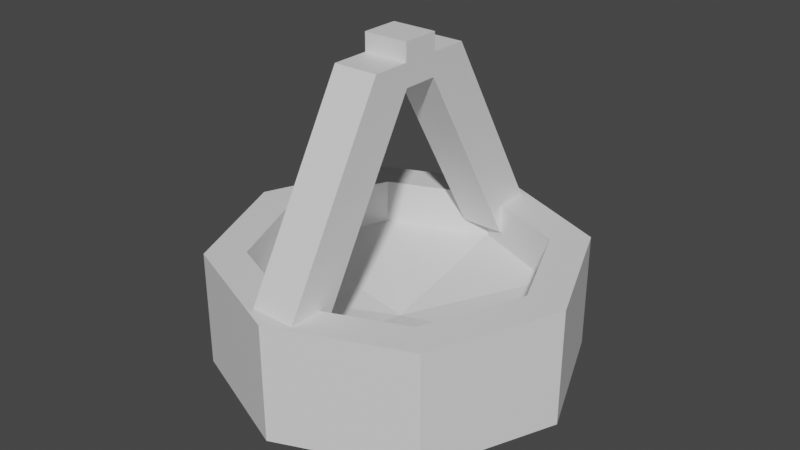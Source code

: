# Source: Hearth_0.blend  (saved by Blender 3.3.6; exported with 4.5.12 LTS)
import bpy
from mathutils import Matrix  # noqa: F401  (used for matrix-valued properties, if any)

bpy.ops.wm.read_factory_settings(use_empty=True)
scene = bpy.context.scene
scene.name = 'Scene'

# ---- collections
col_collection = bpy.data.collections.new('Collection'); scene.collection.children.link(col_collection)

# ---- materials (node trees are filled in below, after node groups)
mat_material = bpy.data.materials.new('Material')
mat_material.alpha_threshold = 0.0
mat_material.use_transparent_shadow = False
mat_material.roughness = 0.5
mat_material.line_color = (0.0, 0.0, 0.0, 1.0)

# ---- material node trees
mat_material.use_nodes = True; mat_material.node_tree.nodes.clear()
_N = mat_material.node_tree.nodes; _L = mat_material.node_tree.links
n0 = _N.new('ShaderNodeOutputMaterial'); n0.name = 'Material Output'; n0.location = (300, 300)
n1 = _N.new('ShaderNodeBsdfPrincipled'); n1.name = 'Principled BSDF'; n1.location = (10, 300)
n1.distribution = 'GGX'
n1.subsurface_method = 'RANDOM_WALK_SKIN'
n1.inputs[3].default_value = 1.45
n1.inputs[27].default_value = (0.0, 0.0, 0.0, 1.0)
n1.inputs[28].default_value = 1.0
_L.new(n1.outputs[0], n0.inputs[0])
n0.is_active_output = True

# ---- world
world_world = bpy.data.worlds.new('World'); scene.world = world_world
world_world.use_nodes = True; world_world.node_tree.nodes.clear()
_N = world_world.node_tree.nodes; _L = world_world.node_tree.links
n0 = _N.new('ShaderNodeOutputWorld'); n0.name = 'World Output'; n0.location = (300, 300)
n1 = _N.new('ShaderNodeBackground'); n1.name = 'Background'; n1.location = (10, 300)
n1.inputs[0].default_value = (0.05088, 0.05088, 0.05088, 1.0)
_L.new(n1.outputs[0], n0.inputs[0])
n0.is_active_output = True
world_world.color = (0.05088, 0.05088, 0.05088)
world_world.use_sun_shadow = False
world_world.sun_shadow_jitter_overblur = 0.0

# ---- meshes
me_cube = bpy.data.meshes.new('Cube')
me_cube.from_pydata([(0.0, 1.0, -0.2), (0.0, 1.0, 0.2), (0.7071, 0.7071, -0.2), (0.7071, 0.7071, 0.2), (1.0, 0.0, -0.2), (1.0, 0.0, 0.2), (0.7071, -0.7071, -0.2), (0.7071, -0.7071, 0.2), (0.0, -1.0, -0.2), (0.0, -1.0, 0.2), (-0.7071, -0.7071, -0.2), (-0.7071, -0.7071, 0.2), (-1.0, 0.0, -0.2), (-1.0, 0.0, 0.2), (-0.7071, 0.7071, -0.2), (-0.7071, 0.7071, 0.2), (0.7071, 0.7071, 0.2), (0.0, 1.0, 0.2), (1.0, 0.0, 0.2), (0.7071, -0.7071, 0.2), (0.0, -1.0, 0.2), (-0.7071, -0.7071, 0.2), (-1.0, 0.0, 0.2), (-0.7071, 0.7071, 0.2), (0.7071, 0.7071, 0.45), (0.554, 0.554, 0.2), (1.434e-09, 0.7835, 0.2), (0.7835, 0.0, 0.2), (0.554, -0.554, 0.2), (1.434e-09, -0.7835, 0.2), (-0.554, -0.554, 0.2), (-0.7835, 0.0, 0.2), (-0.554, 0.554, 0.2), (1.434e-09, 0.0, 0.02923), (0.0, 1.0, 0.45), (1.0, 0.0, 0.45), (0.7071, -0.7071, 0.45), (0.0, -1.0, 0.45), (-0.7071, -0.7071, 0.45), (-1.0, 0.0, 0.45), (-0.7071, 0.7071, 0.45), (0.554, 0.554, 0.45), (1.434e-09, 0.7835, 0.45), (0.554, -0.554, 0.45), (0.7835, 0.0, 0.45), (-0.554, -0.554, 0.45), (1.434e-09, -0.7835, 0.45), (-0.554, 0.554, 0.45), (-0.7835, 0.0, 0.45), (0.0, 4.768e-07, -0.45), (-0.125, -0.9412, 0.4042), (-0.125, -0.8162, 0.6208), (-0.125, -0.7247, 0.2792), (-0.125, -0.5997, 0.4958), (0.125, -0.9412, 0.4042), (0.125, -0.8162, 0.6208), (0.125, -0.7247, 0.2792), (0.125, -0.5997, 0.4958), (-0.125, -0.3162, 1.487), (-0.125, -0.09969, 1.362), (0.125, -0.09969, 1.362), (0.125, -0.3162, 1.487), (0.125, 0.9412, 0.4042), (0.125, 0.8162, 0.6208), (0.125, 0.7247, 0.2792), (0.125, 0.5997, 0.4958), (-0.125, 0.9412, 0.4042), (-0.125, 0.8162, 0.6208), (-0.125, 0.7247, 0.2792), (-0.125, 0.5997, 0.4958), (0.125, 0.3162, 1.487), (0.125, 0.09969, 1.362), (-0.125, 0.09969, 1.362), (-0.125, 0.3162, 1.487), (0.125, -0.1054, 1.487), (0.125, 0.1054, 1.487), (-0.125, 0.1054, 1.487), (-0.125, -0.1054, 1.487), (-0.125, -0.03323, 1.362), (-0.125, 0.03323, 1.362), (0.125, 0.03323, 1.362), (0.125, -0.03323, 1.362), (0.125, -0.1054, 1.587), (0.125, 0.1054, 1.587), (-0.125, 0.1054, 1.587), (-0.125, -0.1054, 1.587)], [], [(0, 1, 3, 2), (2, 3, 5, 4), (4, 5, 7, 6), (6, 7, 9, 8), (8, 9, 11, 10), (10, 11, 13, 12), (3, 1, 17, 16), (12, 13, 15, 14), (14, 15, 1, 0), (0, 49, 14), (26, 25, 41, 42), (1, 15, 23, 17), (11, 9, 20, 21), (5, 3, 16, 18), (15, 13, 22, 23), (9, 7, 19, 20), (13, 11, 21, 22), (7, 5, 18, 19), (18, 16, 24, 35), (32, 26, 42, 47), (16, 17, 34, 24), (31, 32, 47, 48), (17, 23, 40, 34), (30, 31, 48, 45), (23, 22, 39, 40), (25, 33, 27), (29, 33, 30), (28, 33, 29), (32, 33, 26), (33, 25, 26), (30, 33, 31), (27, 33, 28), (31, 33, 32), (35, 24, 41, 44), (37, 36, 43, 46), (39, 38, 45, 48), (34, 40, 47, 42), (24, 34, 42, 41), (36, 35, 44, 43), (38, 37, 46, 45), (40, 39, 48, 47), (19, 18, 35, 36), (25, 27, 44, 41), (20, 19, 36, 37), (27, 28, 43, 44), (21, 20, 37, 38), (28, 29, 46, 43), (22, 21, 38, 39), (29, 30, 45, 46), (8, 49, 6), (10, 49, 8), (2, 49, 0), (14, 49, 12), (6, 49, 4), (12, 49, 10), (4, 49, 2), (50, 51, 53, 52), (52, 53, 57, 56), (56, 57, 55, 54), (54, 55, 51, 50), (51, 55, 61, 58), (78, 81, 60, 59), (57, 53, 59, 60), (55, 57, 60, 61), (53, 51, 58, 59), (62, 63, 65, 64), (64, 65, 69, 68), (68, 69, 67, 66), (66, 67, 63, 62), (63, 67, 73, 70), (74, 77, 58, 61), (69, 65, 71, 72), (67, 69, 72, 73), (65, 63, 70, 71), (78, 59, 58, 77), (80, 71, 70, 75), (60, 81, 74, 61), (81, 80, 75, 74), (72, 79, 76, 73), (79, 78, 77, 76), (70, 73, 76, 75), (76, 77, 85, 84), (72, 71, 80, 79), (79, 80, 81, 78), (83, 84, 85, 82), (74, 75, 83, 82), (75, 76, 84, 83), (77, 74, 82, 85)])
_uv = me_cube.uv_layers.new(name='UVMap')
_uv.uv.foreach_set('vector', [1.0, 0.5, 1.0, 1.0, 0.875, 1.0, 0.875, 0.5, 0.875, 0.5, 0.875, 1.0, 0.75, 1.0, 0.75, 0.5, 0.75, 0.5, 0.75, 1.0, 0.625, 1.0, 0.625, 0.5, 0.625, 0.5, 0.625, 1.0, 0.5, 1.0, 0.5, 0.5, 0.5, 0.5, 0.5, 1.0, 0.375, 1.0, 0.375, 0.5, 0.375, 0.5, 0.375, 1.0, 0.25, 1.0, 0.25, 0.5, 0.875, 1.0, 1.0, 1.0, 1.0, 1.0, 0.875, 1.0, 0.25, 0.5, 0.25, 1.0, 0.125, 1.0, 0.125, 0.5, 0.125, 0.5, 0.125, 1.0, 0.0, 1.0, 0.0, 0.5, 0.75, 0.49, 0.75, 0.25, 0.5803, 0.4197, 0.25, 0.49, 0.4197, 0.4197, 0.4197, 0.4197, 0.25, 0.49, 0.0, 1.0, 0.125, 1.0, 0.125, 1.0, 0.0, 1.0, 0.375, 1.0, 0.5, 1.0, 0.5, 1.0, 0.375, 1.0, 0.75, 1.0, 0.875, 1.0, 0.875, 1.0, 0.75, 1.0, 0.125, 1.0, 0.25, 1.0, 0.25, 1.0, 0.125, 1.0, 0.5, 1.0, 0.625, 1.0, 0.625, 1.0, 0.5, 1.0, 0.25, 1.0, 0.375, 1.0, 0.375, 1.0, 0.25, 1.0, 0.625, 1.0, 0.75, 1.0, 0.75, 1.0, 0.625, 1.0, 0.75, 1.0, 0.875, 1.0, 0.875, 1.0, 0.75, 1.0, 0.08029, 0.4197, 0.25, 0.49, 0.25, 0.49, 0.08029, 0.4197, 0.875, 1.0, 1.0, 1.0, 1.0, 1.0, 0.875, 1.0, 0.01, 0.25, 0.08029, 0.4197, 0.08029, 0.4197, 0.01, 0.25, 0.0, 1.0, 0.125, 1.0, 0.125, 1.0, 0.0, 1.0, 0.08029, 0.08029, 0.01, 0.25, 0.01, 0.25, 0.08029, 0.08029, 0.125, 1.0, 0.25, 1.0, 0.25, 1.0, 0.125, 1.0, 0.4197, 0.4197, 0.25, 0.25, 0.49, 0.25, 0.25, 0.01, 0.25, 0.25, 0.08029, 0.08029, 0.4197, 0.08029, 0.25, 0.25, 0.25, 0.01, 0.08029, 0.4197, 0.25, 0.25, 0.25, 0.49, 0.25, 0.25, 0.4197, 0.4197, 0.25, 0.49, 0.08029, 0.08029, 0.25, 0.25, 0.01, 0.25, 0.49, 0.25, 0.25, 0.25, 0.4197, 0.08029, 0.01, 0.25, 0.25, 0.25, 0.08029, 0.4197, 0.75, 1.0, 0.875, 1.0, 0.875, 1.0, 0.75, 1.0, 0.5, 1.0, 0.625, 1.0, 0.625, 1.0, 0.5, 1.0, 0.25, 1.0, 0.375, 1.0, 0.375, 1.0, 0.25, 1.0, 0.0, 1.0, 0.125, 1.0, 0.125, 1.0, 0.0, 1.0, 0.875, 1.0, 1.0, 1.0, 1.0, 1.0, 0.875, 1.0, 0.625, 1.0, 0.75, 1.0, 0.75, 1.0, 0.625, 1.0, 0.375, 1.0, 0.5, 1.0, 0.5, 1.0, 0.375, 1.0, 0.125, 1.0, 0.25, 1.0, 0.25, 1.0, 0.125, 1.0, 0.625, 1.0, 0.75, 1.0, 0.75, 1.0, 0.625, 1.0, 0.4197, 0.4197, 0.49, 0.25, 0.49, 0.25, 0.4197, 0.4197, 0.5, 1.0, 0.625, 1.0, 0.625, 1.0, 0.5, 1.0, 0.49, 0.25, 0.4197, 0.08029, 0.4197, 0.08029, 0.49, 0.25, 0.375, 1.0, 0.5, 1.0, 0.5, 1.0, 0.375, 1.0, 0.4197, 0.08029, 0.25, 0.01, 0.25, 0.01, 0.4197, 0.08029, 0.25, 1.0, 0.375, 1.0, 0.375, 1.0, 0.25, 1.0, 0.25, 0.01, 0.08029, 0.08029, 0.08029, 0.08029, 0.25, 0.01, 0.75, 0.01, 0.75, 0.25, 0.9197, 0.08029, 0.5803, 0.08029, 0.75, 0.25, 0.75, 0.01, 0.9197, 0.4197, 0.75, 0.25, 0.75, 0.49, 0.5803, 0.4197, 0.75, 0.25, 0.51, 0.25, 0.9197, 0.08029, 0.75, 0.25, 0.99, 0.25, 0.51, 0.25, 0.75, 0.25, 0.5803, 0.08029, 0.99, 0.25, 0.75, 0.25, 0.9197, 0.4197, 0.375, 0.0, 0.625, 0.0, 0.625, 0.25, 0.375, 0.25, 0.375, 0.25, 0.625, 0.25, 0.625, 0.5, 0.375, 0.5, 0.375, 0.5, 0.625, 0.5, 0.625, 0.75, 0.375, 0.75, 0.375, 0.75, 0.625, 0.75, 0.625, 1.0, 0.375, 1.0, 0.625, 1.0, 0.625, 0.75, 0.625, 0.75, 0.625, 1.0, 0.625, 0.3333, 0.625, 0.4167, 0.625, 0.5, 0.625, 0.25, 0.625, 0.5, 0.625, 0.25, 0.625, 0.25, 0.625, 0.5, 0.625, 0.75, 0.625, 0.5, 0.625, 0.5, 0.625, 0.75, 0.625, 0.25, 0.625, 0.0, 0.625, 0.0, 0.625, 0.25, 0.375, 0.0, 0.625, 0.0, 0.625, 0.25, 0.375, 0.25, 0.375, 0.25, 0.625, 0.25, 0.625, 0.5, 0.375, 0.5, 0.375, 0.5, 0.625, 0.5, 0.625, 0.75, 0.375, 0.75, 0.375, 0.75, 0.625, 0.75, 0.625, 1.0, 0.375, 1.0, 0.625, 1.0, 0.625, 0.75, 0.625, 0.75, 0.625, 1.0, 0.625, 0.8333, 0.625, 0.9167, 0.625, 1.0, 0.625, 0.75, 0.625, 0.5, 0.625, 0.25, 0.625, 0.25, 0.625, 0.5, 0.625, 0.75, 0.625, 0.5, 0.625, 0.5, 0.625, 0.75, 0.625, 0.25, 0.625, 0.0, 0.625, 0.0, 0.625, 0.25, 0.625, 0.3333, 0.625, 0.25, 0.625, 1.0, 0.625, 0.9167, 0.625, 0.3333, 0.625, 0.25, 0.625, 1.0, 0.625, 0.9167, 0.625, 0.5, 0.625, 0.4167, 0.625, 0.8333, 0.625, 0.75, 0.625, 0.4167, 0.625, 0.3333, 0.625, 0.9167, 0.625, 0.8333, 0.625, 0.5, 0.625, 0.4167, 0.625, 0.8333, 0.625, 0.75, 0.625, 0.4167, 0.625, 0.3333, 0.625, 0.9167, 0.625, 0.8333, 0.625, 1.0, 0.625, 0.75, 0.625, 0.8333, 0.625, 0.9167, 0.625, 0.8333, 0.625, 0.9167, 0.625, 0.9167, 0.625, 0.8333, 0.625, 0.5, 0.625, 0.25, 0.625, 0.3333, 0.625, 0.4167, 0.625, 0.4167, 0.625, 0.3333, 0.625, 0.4167, 0.625, 0.3333, 0.625, 0.9167, 0.625, 0.8333, 0.625, 0.9167, 0.625, 0.8333, 0.625, 0.8333, 0.625, 0.9167, 0.625, 0.9167, 0.625, 0.8333, 0.625, 0.9167, 0.625, 0.8333, 0.625, 0.8333, 0.625, 0.9167, 0.625, 0.9167, 0.625, 0.8333, 0.625, 0.8333, 0.625, 0.9167])
me_cube.materials.append(mat_material)
me_cube.use_mirror_vertex_groups = False
me_cube.update()

# ---- objects
ob_hearth_0 = bpy.data.objects.new('Hearth_0', me_cube)

# ---- transforms, parenting, visibility, modifiers, constraints
ob_hearth_0.location = (0.0, 0.0, 0.0)
ob_hearth_0.lock_rotations_4d = False
ob_hearth_0.empty_display_type = 'ARROWS'
ob_hearth_0.lineart.crease_threshold = 0.0

# ---- collection membership
col_collection.objects.link(ob_hearth_0)

# ---- scene / render settings (as saved in the file)
scene.frame_start = 1; scene.frame_end = 250; scene.frame_set(1)
scene.render.engine = 'BLENDER_EEVEE_NEXT'
scene.cycles.sampling_pattern = 'TABULATED_SOBOL'
scene.cycles.use_light_tree = False
scene.view_settings.view_transform = 'Filmic'
bpy.context.view_layer.update()

# ---- added for rendering (the .blend has no active camera and no usable light): camera, sun
cam_auto = bpy.data.cameras.new('AutoCamera')
cam_auto.lens = 50.0
cam_auto.sensor_width = 36.0
cam_auto.clip_end = 1000.0
ob_auto_camera = bpy.data.objects.new('AutoCamera', cam_auto)
scene.collection.objects.link(ob_auto_camera)
ob_auto_camera.location = (3.22484, -3.86981, 3.14826)
ob_auto_camera.rotation_euler = (1.09748, -7.21219e-08, 0.694738)
scene.camera = ob_auto_camera
light_auto_sun = bpy.data.lights.new('AutoSun', 'SUN')
light_auto_sun.energy = 3.0
light_auto_sun.angle = 0.0523599
ob_auto_sun = bpy.data.objects.new('AutoSun', light_auto_sun)
scene.collection.objects.link(ob_auto_sun)
ob_auto_sun.rotation_euler = (0.872665, 0.174533, 0.523599)
bpy.context.view_layer.update()

